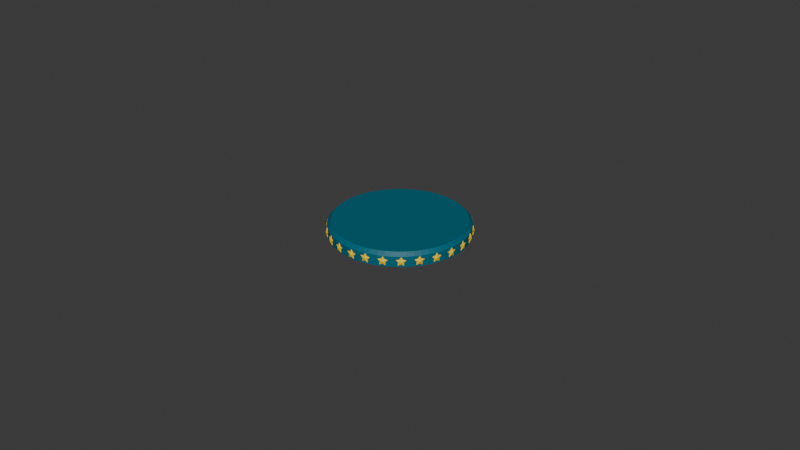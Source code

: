 # Source: roundPlatformStars.blend  (saved by Blender 4.1.24; exported with 4.5.12 LTS)
import bpy
from mathutils import Matrix  # noqa: F401  (used for matrix-valued properties, if any)

bpy.ops.wm.read_factory_settings(use_empty=True)
scene = bpy.context.scene
scene.name = 'Scene'

# ---- collections
col_collection = bpy.data.collections.new('Collection'); scene.collection.children.link(col_collection)

# ---- materials (node trees are filled in below, after node groups)
mat_material_002 = bpy.data.materials.new('Material.002')
mat_material_002.use_transparent_shadow = False
mat_material_001 = bpy.data.materials.new('Material.001')
mat_material_001.use_transparent_shadow = False

# ---- material node trees
mat_material_002.use_nodes = True; mat_material_002.node_tree.nodes.clear()
_N = mat_material_002.node_tree.nodes; _L = mat_material_002.node_tree.links
n0 = _N.new('ShaderNodeBsdfPrincipled'); n0.name = 'Principled BSDF'; n0.location = (10, 300)
n0.inputs[0].default_value = (0.0, 0.1334, 0.1913, 1.0)
n1 = _N.new('ShaderNodeOutputMaterial'); n1.name = 'Material Output'; n1.location = (300, 300)
_L.new(n0.outputs[0], n1.inputs[0])
n1.is_active_output = True
mat_material_001.use_nodes = True; mat_material_001.node_tree.nodes.clear()
_N = mat_material_001.node_tree.nodes; _L = mat_material_001.node_tree.links
n0 = _N.new('ShaderNodeBsdfPrincipled'); n0.name = 'Principled BSDF'; n0.location = (10, 300)
n0.inputs[0].default_value = (1.0, 0.6795, 0.0, 1.0)
n1 = _N.new('ShaderNodeOutputMaterial'); n1.name = 'Material Output'; n1.location = (300, 300)
_L.new(n0.outputs[0], n1.inputs[0])
n1.is_active_output = True

# ---- world
world_world = bpy.data.worlds.new('World'); scene.world = world_world
world_world.use_nodes = True; world_world.node_tree.nodes.clear()
_N = world_world.node_tree.nodes; _L = world_world.node_tree.links
n0 = _N.new('ShaderNodeOutputWorld'); n0.name = 'World Output'; n0.location = (300, 300)
n1 = _N.new('ShaderNodeBackground'); n1.name = 'Background'; n1.location = (10, 300)
n1.inputs[0].default_value = (0.05088, 0.05088, 0.05088, 1.0)
_L.new(n1.outputs[0], n0.inputs[0])
n0.is_active_output = True
world_world.color = (0.05088, 0.05088, 0.05088)
world_world.use_sun_shadow = False
world_world.sun_shadow_jitter_overblur = 0.0

# ---- meshes
me_cylinder_001 = bpy.data.meshes.new('Cylinder.001')
me_cylinder_001.from_pydata([(0.0, 0.5, -0.05), (0.04901, 0.4976, -0.05), (0.09755, 0.4904, -0.05), (0.1451, 0.4785, -0.05), (0.1913, 0.4619, -0.05), (0.2357, 0.441, -0.05), (0.2778, 0.4157, -0.05), (0.3172, 0.3865, -0.05), (0.3536, 0.3536, -0.05), (0.3865, 0.3172, -0.05), (0.4157, 0.2778, -0.05), (0.441, 0.2357, -0.05), (0.4619, 0.1913, -0.05), (0.4785, 0.1451, -0.05), (0.4904, 0.09755, -0.05), (0.4976, 0.04901, -0.05), (0.5, 0.0, -0.05), (0.4976, -0.04901, -0.05), (0.4904, -0.09755, -0.05), (0.4785, -0.1451, -0.05), (0.4619, -0.1913, -0.05), (0.441, -0.2357, -0.05), (0.4157, -0.2778, -0.05), (0.3865, -0.3172, -0.05), (0.3536, -0.3536, -0.05), (0.3172, -0.3865, -0.05), (0.2778, -0.4157, -0.05), (0.2357, -0.441, -0.05), (0.1913, -0.4619, -0.05), (0.1451, -0.4785, -0.05), (0.09755, -0.4904, -0.05), (0.04901, -0.4976, -0.05), (0.0, -0.5, -0.05), (-0.04901, -0.4976, -0.05), (-0.09755, -0.4904, -0.05), (-0.1451, -0.4785, -0.05), (-0.1913, -0.4619, -0.05), (-0.2357, -0.441, -0.05), (-0.2778, -0.4157, -0.05), (-0.3172, -0.3865, -0.05), (-0.3536, -0.3536, -0.05), (-0.3865, -0.3172, -0.05), (-0.4157, -0.2778, -0.05), (-0.441, -0.2357, -0.05), (-0.4619, -0.1913, -0.05), (-0.4785, -0.1451, -0.05), (-0.4904, -0.09755, -0.05), (-0.4976, -0.04901, -0.05), (-0.5, 0.0, -0.05), (-0.4976, 0.04901, -0.05), (-0.4904, 0.09755, -0.05), (-0.4785, 0.1451, -0.05), (-0.4619, 0.1913, -0.05), (-0.441, 0.2357, -0.05), (-0.4157, 0.2778, -0.05), (-0.3865, 0.3172, -0.05), (-0.3536, 0.3536, -0.05), (-0.3172, 0.3865, -0.05), (-0.2778, 0.4157, -0.05), (-0.2357, 0.441, -0.05), (-0.1913, 0.4619, -0.05), (-0.1451, 0.4785, -0.05), (-0.09755, 0.4904, -0.05), (-0.04901, 0.4976, -0.05), (1.164e-10, 0.475, 0.05), (0.0, 0.5, 0.025), (0.04656, 0.4727, 0.05), (0.04901, 0.4976, 0.025), (0.09266, 0.4658, 0.05), (0.09755, 0.4904, 0.025), (0.1379, 0.4545, 0.05), (0.1451, 0.4785, 0.025), (0.1818, 0.4388, 0.05), (0.1913, 0.4619, 0.025), (0.2239, 0.4189, 0.05), (0.2357, 0.441, 0.025), (0.2639, 0.3949, 0.05), (0.2778, 0.4157, 0.025), (0.3013, 0.3672, 0.05), (0.3172, 0.3865, 0.025), (0.3359, 0.3359, 0.05), (0.3536, 0.3536, 0.025), (0.3672, 0.3013, 0.05), (0.3865, 0.3172, 0.025), (0.3949, 0.2639, 0.05), (0.4157, 0.2778, 0.025), (0.4189, 0.2239, 0.05), (0.441, 0.2357, 0.025), (0.4388, 0.1818, 0.05), (0.4619, 0.1913, 0.025), (0.4545, 0.1379, 0.05), (0.4785, 0.1451, 0.025), (0.4658, 0.09266, 0.05), (0.4904, 0.09755, 0.025), (0.4727, 0.04656, 0.05), (0.4976, 0.04901, 0.025), (0.475, -1.164e-10, 0.05), (0.5, 0.0, 0.025), (0.4727, -0.04656, 0.05), (0.4976, -0.04901, 0.025), (0.4658, -0.09266, 0.05), (0.4904, -0.09755, 0.025), (0.4545, -0.1379, 0.05), (0.4785, -0.1451, 0.025), (0.4388, -0.1818, 0.05), (0.4619, -0.1913, 0.025), (0.4189, -0.2239, 0.05), (0.441, -0.2357, 0.025), (0.3949, -0.2639, 0.05), (0.4157, -0.2778, 0.025), (0.3672, -0.3013, 0.05), (0.3865, -0.3172, 0.025), (0.3359, -0.3359, 0.05), (0.3536, -0.3536, 0.025), (0.3013, -0.3672, 0.05), (0.3172, -0.3865, 0.025), (0.2639, -0.3949, 0.05), (0.2778, -0.4157, 0.025), (0.2239, -0.4189, 0.05), (0.2357, -0.441, 0.025), (0.1818, -0.4388, 0.05), (0.1913, -0.4619, 0.025), (0.1379, -0.4545, 0.05), (0.1451, -0.4785, 0.025), (0.09266, -0.4658, 0.05), (0.09755, -0.4904, 0.025), (0.04656, -0.4727, 0.05), (0.04901, -0.4976, 0.025), (-1.164e-10, -0.475, 0.05), (0.0, -0.5, 0.025), (-0.04656, -0.4727, 0.05), (-0.04901, -0.4976, 0.025), (-0.09266, -0.4658, 0.05), (-0.09755, -0.4904, 0.025), (-0.1379, -0.4545, 0.05), (-0.1451, -0.4785, 0.025), (-0.1818, -0.4388, 0.05), (-0.1913, -0.4619, 0.025), (-0.2239, -0.4189, 0.05), (-0.2357, -0.441, 0.025), (-0.2639, -0.3949, 0.05), (-0.2778, -0.4157, 0.025), (-0.3013, -0.3672, 0.05), (-0.3172, -0.3865, 0.025), (-0.3359, -0.3359, 0.05), (-0.3536, -0.3536, 0.025), (-0.3672, -0.3013, 0.05), (-0.3865, -0.3172, 0.025), (-0.3949, -0.2639, 0.05), (-0.4157, -0.2778, 0.025), (-0.4189, -0.2239, 0.05), (-0.441, -0.2357, 0.025), (-0.4388, -0.1818, 0.05), (-0.4619, -0.1913, 0.025), (-0.4545, -0.1379, 0.05), (-0.4785, -0.1451, 0.025), (-0.4658, -0.09266, 0.05), (-0.4904, -0.09755, 0.025), (-0.4727, -0.04656, 0.05), (-0.4976, -0.04901, 0.025), (-0.475, 1.164e-10, 0.05), (-0.5, 0.0, 0.025), (-0.4727, 0.04656, 0.05), (-0.4976, 0.04901, 0.025), (-0.4658, 0.09266, 0.05), (-0.4904, 0.09755, 0.025), (-0.4545, 0.1379, 0.05), (-0.4785, 0.1451, 0.025), (-0.4388, 0.1818, 0.05), (-0.4619, 0.1913, 0.025), (-0.4189, 0.2239, 0.05), (-0.441, 0.2357, 0.025), (-0.3949, 0.2639, 0.05), (-0.4157, 0.2778, 0.025), (-0.3672, 0.3013, 0.05), (-0.3865, 0.3172, 0.025), (-0.3359, 0.3359, 0.05), (-0.3536, 0.3536, 0.025), (-0.3013, 0.3672, 0.05), (-0.3172, 0.3865, 0.025), (-0.2639, 0.3949, 0.05), (-0.2778, 0.4157, 0.025), (-0.2239, 0.4189, 0.05), (-0.2357, 0.441, 0.025), (-0.1818, 0.4388, 0.05), (-0.1913, 0.4619, 0.025), (-0.1379, 0.4545, 0.05), (-0.1451, 0.4785, 0.025), (-0.09266, 0.4658, 0.05), (-0.09755, 0.4904, 0.025), (-0.04656, 0.4727, 0.05), (-0.04901, 0.4976, 0.025)], [], [(63, 191, 65, 0), (2, 69, 71, 3), (3, 71, 73, 4), (4, 73, 75, 5), (5, 75, 77, 6), (6, 77, 79, 7), (7, 79, 81, 8), (8, 81, 83, 9), (9, 83, 85, 10), (10, 85, 87, 11), (11, 87, 89, 12), (12, 89, 91, 13), (13, 91, 93, 14), (14, 93, 95, 15), (15, 95, 97, 16), (16, 97, 99, 17), (17, 99, 101, 18), (18, 101, 103, 19), (19, 103, 105, 20), (20, 105, 107, 21), (21, 107, 109, 22), (22, 109, 111, 23), (23, 111, 113, 24), (24, 113, 115, 25), (25, 115, 117, 26), (26, 117, 119, 27), (27, 119, 121, 28), (28, 121, 123, 29), (29, 123, 125, 30), (30, 125, 127, 31), (31, 127, 129, 32), (32, 129, 131, 33), (33, 131, 133, 34), (34, 133, 135, 35), (35, 135, 137, 36), (36, 137, 139, 37), (37, 139, 141, 38), (38, 141, 143, 39), (39, 143, 145, 40), (40, 145, 147, 41), (41, 147, 149, 42), (42, 149, 151, 43), (43, 151, 153, 44), (44, 153, 155, 45), (45, 155, 157, 46), (46, 157, 159, 47), (47, 159, 161, 48), (48, 161, 163, 49), (49, 163, 165, 50), (50, 165, 167, 51), (51, 167, 169, 52), (52, 169, 171, 53), (53, 171, 173, 54), (54, 173, 175, 55), (55, 175, 177, 56), (56, 177, 179, 57), (57, 179, 181, 58), (58, 181, 183, 59), (59, 183, 185, 60), (60, 185, 187, 61), (61, 187, 189, 62), (62, 189, 191, 63), (0, 65, 67, 1), (1, 67, 69, 2), (0, 1, 2, 3, 4, 5, 6, 7, 8, 9, 10, 11, 12, 13, 14, 15, 16, 17, 18, 19, 20, 21, 22, 23, 24, 25, 26, 27, 28, 29, 30, 31, 32, 33, 34, 35, 36, 37, 38, 39, 40, 41, 42, 43, 44, 45, 46, 47, 48, 49, 50, 51, 52, 53, 54, 55, 56, 57, 58, 59, 60, 61, 62, 63), (67, 65, 64, 66), (69, 67, 66, 68), (71, 69, 68, 70), (73, 71, 70, 72), (75, 73, 72, 74), (77, 75, 74, 76), (79, 77, 76, 78), (81, 79, 78, 80), (83, 81, 80, 82), (85, 83, 82, 84), (87, 85, 84, 86), (89, 87, 86, 88), (91, 89, 88, 90), (93, 91, 90, 92), (95, 93, 92, 94), (97, 95, 94, 96), (99, 97, 96, 98), (101, 99, 98, 100), (103, 101, 100, 102), (105, 103, 102, 104), (107, 105, 104, 106), (109, 107, 106, 108), (111, 109, 108, 110), (113, 111, 110, 112), (115, 113, 112, 114), (117, 115, 114, 116), (119, 117, 116, 118), (121, 119, 118, 120), (123, 121, 120, 122), (125, 123, 122, 124), (127, 125, 124, 126), (129, 127, 126, 128), (131, 129, 128, 130), (133, 131, 130, 132), (135, 133, 132, 134), (137, 135, 134, 136), (139, 137, 136, 138), (141, 139, 138, 140), (143, 141, 140, 142), (145, 143, 142, 144), (147, 145, 144, 146), (149, 147, 146, 148), (151, 149, 148, 150), (153, 151, 150, 152), (155, 153, 152, 154), (157, 155, 154, 156), (159, 157, 156, 158), (161, 159, 158, 160), (163, 161, 160, 162), (165, 163, 162, 164), (167, 165, 164, 166), (169, 167, 166, 168), (171, 169, 168, 170), (173, 171, 170, 172), (175, 173, 172, 174), (177, 175, 174, 176), (179, 177, 176, 178), (181, 179, 178, 180), (183, 181, 180, 182), (185, 183, 182, 184), (187, 185, 184, 186), (189, 187, 186, 188), (191, 189, 188, 190), (65, 191, 190, 64), (66, 64, 190, 188, 186, 184, 182, 180, 178, 176, 174, 172, 170, 168, 166, 164, 162, 160, 158, 156, 154, 152, 150, 148, 146, 144, 142, 140, 138, 136, 134, 132, 130, 128, 126, 124, 122, 120, 118, 116, 114, 112, 110, 108, 106, 104, 102, 100, 98, 96, 94, 92, 90, 88, 86, 84, 82, 80, 78, 76, 74, 72, 70, 68)])
_uv = me_cylinder_001.uv_layers.new(name='UVMap')
_uv.uv.foreach_set('vector', [0.01562, 0.5, 0.01562, 0.875, 0.0, 0.875, 0.0, 0.5, 0.9688, 0.5, 0.9688, 0.875, 0.9531, 0.875, 0.9531, 0.5, 0.9531, 0.5, 0.9531, 0.875, 0.9375, 0.875, 0.9375, 0.5, 0.9375, 0.5, 0.9375, 0.875, 0.9219, 0.875, 0.9219, 0.5, 0.9219, 0.5, 0.9219, 0.875, 0.9062, 0.875, 0.9062, 0.5, 0.9062, 0.5, 0.9062, 0.875, 0.8906, 0.875, 0.8906, 0.5, 0.8906, 0.5, 0.8906, 0.875, 0.875, 0.875, 0.875, 0.5, 0.875, 0.5, 0.875, 0.875, 0.8594, 0.875, 0.8594, 0.5, 0.8594, 0.5, 0.8594, 0.875, 0.8438, 0.875, 0.8438, 0.5, 0.8438, 0.5, 0.8438, 0.875, 0.8281, 0.875, 0.8281, 0.5, 0.8281, 0.5, 0.8281, 0.875, 0.8125, 0.875, 0.8125, 0.5, 0.8125, 0.5, 0.8125, 0.875, 0.7969, 0.875, 0.7969, 0.5, 0.7969, 0.5, 0.7969, 0.875, 0.7812, 0.875, 0.7812, 0.5, 0.7812, 0.5, 0.7812, 0.875, 0.7656, 0.875, 0.7656, 0.5, 0.7656, 0.5, 0.7656, 0.875, 0.75, 0.875, 0.75, 0.5, 0.75, 0.5, 0.75, 0.875, 0.7344, 0.875, 0.7344, 0.5, 0.7344, 0.5, 0.7344, 0.875, 0.7188, 0.875, 0.7188, 0.5, 0.7188, 0.5, 0.7188, 0.875, 0.7031, 0.875, 0.7031, 0.5, 0.7031, 0.5, 0.7031, 0.875, 0.6875, 0.875, 0.6875, 0.5, 0.6875, 0.5, 0.6875, 0.875, 0.6719, 0.875, 0.6719, 0.5, 0.6719, 0.5, 0.6719, 0.875, 0.6562, 0.875, 0.6562, 0.5, 0.6562, 0.5, 0.6562, 0.875, 0.6406, 0.875, 0.6406, 0.5, 0.6406, 0.5, 0.6406, 0.875, 0.625, 0.875, 0.625, 0.5, 0.625, 0.5, 0.625, 0.875, 0.6094, 0.875, 0.6094, 0.5, 0.6094, 0.5, 0.6094, 0.875, 0.5938, 0.875, 0.5938, 0.5, 0.5938, 0.5, 0.5938, 0.875, 0.5781, 0.875, 0.5781, 0.5, 0.5781, 0.5, 0.5781, 0.875, 0.5625, 0.875, 0.5625, 0.5, 0.5625, 0.5, 0.5625, 0.875, 0.5469, 0.875, 0.5469, 0.5, 0.5469, 0.5, 0.5469, 0.875, 0.5312, 0.875, 0.5312, 0.5, 0.5312, 0.5, 0.5312, 0.875, 0.5156, 0.875, 0.5156, 0.5, 0.5156, 0.5, 0.5156, 0.875, 0.5, 0.875, 0.5, 0.5, 0.5, 0.5, 0.5, 0.875, 0.4844, 0.875, 0.4844, 0.5, 0.4844, 0.5, 0.4844, 0.875, 0.4688, 0.875, 0.4688, 0.5, 0.4688, 0.5, 0.4688, 0.875, 0.4531, 0.875, 0.4531, 0.5, 0.4531, 0.5, 0.4531, 0.875, 0.4375, 0.875, 0.4375, 0.5, 0.4375, 0.5, 0.4375, 0.875, 0.4219, 0.875, 0.4219, 0.5, 0.4219, 0.5, 0.4219, 0.875, 0.4062, 0.875, 0.4062, 0.5, 0.4062, 0.5, 0.4062, 0.875, 0.3906, 0.875, 0.3906, 0.5, 0.3906, 0.5, 0.3906, 0.875, 0.375, 0.875, 0.375, 0.5, 0.375, 0.5, 0.375, 0.875, 0.3594, 0.875, 0.3594, 0.5, 0.3594, 0.5, 0.3594, 0.875, 0.3438, 0.875, 0.3438, 0.5, 0.3438, 0.5, 0.3438, 0.875, 0.3281, 0.875, 0.3281, 0.5, 0.3281, 0.5, 0.3281, 0.875, 0.3125, 0.875, 0.3125, 0.5, 0.3125, 0.5, 0.3125, 0.875, 0.2969, 0.875, 0.2969, 0.5, 0.2969, 0.5, 0.2969, 0.875, 0.2812, 0.875, 0.2812, 0.5, 0.2812, 0.5, 0.2812, 0.875, 0.2656, 0.875, 0.2656, 0.5, 0.2656, 0.5, 0.2656, 0.875, 0.25, 0.875, 0.25, 0.5, 0.25, 0.5, 0.25, 0.875, 0.2344, 0.875, 0.2344, 0.5, 0.2344, 0.5, 0.2344, 0.875, 0.2188, 0.875, 0.2188, 0.5, 0.2188, 0.5, 0.2188, 0.875, 0.2031, 0.875, 0.2031, 0.5, 0.2031, 0.5, 0.2031, 0.875, 0.1875, 0.875, 0.1875, 0.5, 0.1875, 0.5, 0.1875, 0.875, 0.1719, 0.875, 0.1719, 0.5, 0.1719, 0.5, 0.1719, 0.875, 0.1562, 0.875, 0.1562, 0.5, 0.1562, 0.5, 0.1562, 0.875, 0.1406, 0.875, 0.1406, 0.5, 0.1406, 0.5, 0.1406, 0.875, 0.125, 0.875, 0.125, 0.5, 0.125, 0.5, 0.125, 0.875, 0.1094, 0.875, 0.1094, 0.5, 0.1094, 0.5, 0.1094, 0.875, 0.09375, 0.875, 0.09375, 0.5, 0.09375, 0.5, 0.09375, 0.875, 0.07812, 0.875, 0.07812, 0.5, 0.07812, 0.5, 0.07812, 0.875, 0.0625, 0.875, 0.0625, 0.5, 0.0625, 0.5, 0.0625, 0.875, 0.04688, 0.875, 0.04688, 0.5, 0.04688, 0.5, 0.04688, 0.875, 0.03125, 0.875, 0.03125, 0.5, 0.03125, 0.5, 0.03125, 0.875, 0.01562, 0.875, 0.01562, 0.5, 1.0, 0.5, 1.0, 0.875, 0.9844, 0.875, 0.9844, 0.5, 0.9844, 0.5, 0.9844, 0.875, 0.9688, 0.875, 0.9688, 0.5, 0.75, 0.49, 0.7735, 0.4888, 0.7968, 0.4854, 0.8197, 0.4797, 0.8418, 0.4717, 0.8631, 0.4617, 0.8833, 0.4496, 0.9023, 0.4355, 0.9197, 0.4197, 0.9355, 0.4023, 0.9496, 0.3833, 0.9617, 0.3631, 0.9717, 0.3418, 0.9797, 0.3197, 0.9854, 0.2968, 0.9888, 0.2735, 0.99, 0.25, 0.9888, 0.2265, 0.9854, 0.2032, 0.9797, 0.1803, 0.9717, 0.1582, 0.9617, 0.1369, 0.9496, 0.1167, 0.9355, 0.09775, 0.9197, 0.08029, 0.9023, 0.06448, 0.8833, 0.05045, 0.8631, 0.03834, 0.8418, 0.02827, 0.8197, 0.02033, 0.7968, 0.01461, 0.7735, 0.01116, 0.75, 0.01, 0.7265, 0.01116, 0.7032, 0.01461, 0.6803, 0.02033, 0.6582, 0.02827, 0.6369, 0.03834, 0.6167, 0.05045, 0.5977, 0.06448, 0.5803, 0.08029, 0.5645, 0.09775, 0.5504, 0.1167, 0.5383, 0.1369, 0.5283, 0.1582, 0.5203, 0.1803, 0.5146, 0.2032, 0.5112, 0.2265, 0.51, 0.25, 0.5112, 0.2735, 0.5146, 0.2968, 0.5203, 0.3197, 0.5283, 0.3418, 0.5383, 0.3631, 0.5504, 0.3833, 0.5645, 0.4023, 0.5803, 0.4197, 0.5977, 0.4355, 0.6167, 0.4496, 0.6369, 0.4617, 0.6582, 0.4717, 0.6803, 0.4797, 0.7032, 0.4854, 0.7265, 0.4888, 0.2735, 0.4888, 0.25, 0.49, 0.25, 0.478, 0.2723, 0.4769, 0.2968, 0.4854, 0.2735, 0.4888, 0.2723, 0.4769, 0.2945, 0.4736, 0.3197, 0.4797, 0.2968, 0.4854, 0.2945, 0.4736, 0.3162, 0.4682, 0.3418, 0.4717, 0.3197, 0.4797, 0.3162, 0.4682, 0.3372, 0.4606, 0.3631, 0.4617, 0.3418, 0.4717, 0.3372, 0.4606, 0.3575, 0.4511, 0.3833, 0.4496, 0.3631, 0.4617, 0.3575, 0.4511, 0.3767, 0.4396, 0.4023, 0.4355, 0.3833, 0.4496, 0.3767, 0.4396, 0.3946, 0.4262, 0.4197, 0.4197, 0.4023, 0.4355, 0.3946, 0.4262, 0.4112, 0.4112, 0.4355, 0.4023, 0.4197, 0.4197, 0.4112, 0.4112, 0.4262, 0.3946, 0.4496, 0.3833, 0.4355, 0.4023, 0.4262, 0.3946, 0.4396, 0.3767, 0.4617, 0.3631, 0.4496, 0.3833, 0.4396, 0.3767, 0.4511, 0.3575, 0.4717, 0.3418, 0.4617, 0.3631, 0.4511, 0.3575, 0.4606, 0.3372, 0.4797, 0.3197, 0.4717, 0.3418, 0.4606, 0.3372, 0.4682, 0.3162, 0.4854, 0.2968, 0.4797, 0.3197, 0.4682, 0.3162, 0.4736, 0.2945, 0.4888, 0.2735, 0.4854, 0.2968, 0.4736, 0.2945, 0.4769, 0.2723, 0.49, 0.25, 0.4888, 0.2735, 0.4769, 0.2723, 0.478, 0.25, 0.4888, 0.2265, 0.49, 0.25, 0.478, 0.25, 0.4769, 0.2277, 0.4854, 0.2032, 0.4888, 0.2265, 0.4769, 0.2277, 0.4736, 0.2055, 0.4797, 0.1803, 0.4854, 0.2032, 0.4736, 0.2055, 0.4682, 0.1838, 0.4717, 0.1582, 0.4797, 0.1803, 0.4682, 0.1838, 0.4606, 0.1628, 0.4617, 0.1369, 0.4717, 0.1582, 0.4606, 0.1628, 0.4511, 0.1425, 0.4496, 0.1167, 0.4617, 0.1369, 0.4511, 0.1425, 0.4396, 0.1233, 0.4355, 0.09775, 0.4496, 0.1167, 0.4396, 0.1233, 0.4262, 0.1054, 0.4197, 0.08029, 0.4355, 0.09775, 0.4262, 0.1054, 0.4112, 0.08879, 0.4023, 0.06448, 0.4197, 0.08029, 0.4112, 0.08879, 0.3946, 0.07376, 0.3833, 0.05045, 0.4023, 0.06448, 0.3946, 0.07376, 0.3767, 0.06044, 0.3631, 0.03834, 0.3833, 0.05045, 0.3767, 0.06044, 0.3575, 0.04893, 0.3418, 0.02827, 0.3631, 0.03834, 0.3575, 0.04893, 0.3372, 0.03937, 0.3197, 0.02033, 0.3418, 0.02827, 0.3372, 0.03937, 0.3162, 0.03183, 0.2968, 0.01461, 0.3197, 0.02033, 0.3162, 0.03183, 0.2945, 0.0264, 0.2735, 0.01116, 0.2968, 0.01461, 0.2945, 0.0264, 0.2723, 0.02311, 0.25, 0.01, 0.2735, 0.01116, 0.2723, 0.02311, 0.25, 0.02201, 0.2265, 0.01116, 0.25, 0.01, 0.25, 0.02201, 0.2277, 0.02311, 0.2032, 0.01461, 0.2265, 0.01116, 0.2277, 0.02311, 0.2055, 0.0264, 0.1803, 0.02033, 0.2032, 0.01461, 0.2055, 0.0264, 0.1838, 0.03183, 0.1582, 0.02827, 0.1803, 0.02033, 0.1838, 0.03183, 0.1628, 0.03937, 0.1369, 0.03834, 0.1582, 0.02827, 0.1628, 0.03937, 0.1425, 0.04893, 0.1167, 0.05045, 0.1369, 0.03834, 0.1425, 0.04893, 0.1233, 0.06044, 0.09775, 0.06448, 0.1167, 0.05045, 0.1233, 0.06044, 0.1054, 0.07376, 0.08029, 0.08029, 0.09775, 0.06448, 0.1054, 0.07376, 0.08879, 0.08879, 0.06448, 0.09775, 0.08029, 0.08029, 0.08879, 0.08879, 0.07376, 0.1054, 0.05045, 0.1167, 0.06448, 0.09775, 0.07376, 0.1054, 0.06044, 0.1233, 0.03834, 0.1369, 0.05045, 0.1167, 0.06044, 0.1233, 0.04893, 0.1425, 0.02827, 0.1582, 0.03834, 0.1369, 0.04893, 0.1425, 0.03937, 0.1628, 0.02033, 0.1803, 0.02827, 0.1582, 0.03937, 0.1628, 0.03183, 0.1838, 0.01461, 0.2032, 0.02033, 0.1803, 0.03183, 0.1838, 0.0264, 0.2055, 0.01116, 0.2265, 0.01461, 0.2032, 0.0264, 0.2055, 0.02311, 0.2277, 0.01, 0.25, 0.01116, 0.2265, 0.02311, 0.2277, 0.02201, 0.25, 0.01116, 0.2735, 0.01, 0.25, 0.02201, 0.25, 0.02311, 0.2723, 0.01461, 0.2968, 0.01116, 0.2735, 0.02311, 0.2723, 0.0264, 0.2945, 0.02033, 0.3197, 0.01461, 0.2968, 0.0264, 0.2945, 0.03183, 0.3162, 0.02827, 0.3418, 0.02033, 0.3197, 0.03183, 0.3162, 0.03937, 0.3372, 0.03834, 0.3631, 0.02827, 0.3418, 0.03937, 0.3372, 0.04893, 0.3575, 0.05045, 0.3833, 0.03834, 0.3631, 0.04893, 0.3575, 0.06044, 0.3767, 0.06448, 0.4023, 0.05045, 0.3833, 0.06044, 0.3767, 0.07376, 0.3946, 0.08029, 0.4197, 0.06448, 0.4023, 0.07376, 0.3946, 0.08879, 0.4112, 0.09775, 0.4355, 0.08029, 0.4197, 0.08879, 0.4112, 0.1054, 0.4262, 0.1167, 0.4496, 0.09775, 0.4355, 0.1054, 0.4262, 0.1233, 0.4396, 0.1369, 0.4617, 0.1167, 0.4496, 0.1233, 0.4396, 0.1425, 0.4511, 0.1582, 0.4717, 0.1369, 0.4617, 0.1425, 0.4511, 0.1628, 0.4606, 0.1803, 0.4797, 0.1582, 0.4717, 0.1628, 0.4606, 0.1838, 0.4682, 0.2032, 0.4854, 0.1803, 0.4797, 0.1838, 0.4682, 0.2055, 0.4736, 0.2265, 0.4888, 0.2032, 0.4854, 0.2055, 0.4736, 0.2277, 0.4769, 0.25, 0.49, 0.2265, 0.4888, 0.2277, 0.4769, 0.25, 0.478, 0.2723, 0.4769, 0.25, 0.478, 0.2277, 0.4769, 0.2055, 0.4736, 0.1838, 0.4682, 0.1628, 0.4606, 0.1425, 0.4511, 0.1233, 0.4396, 0.1054, 0.4262, 0.08879, 0.4112, 0.07376, 0.3946, 0.06044, 0.3767, 0.04893, 0.3575, 0.03937, 0.3372, 0.03183, 0.3162, 0.0264, 0.2945, 0.02311, 0.2723, 0.02201, 0.25, 0.02311, 0.2277, 0.0264, 0.2055, 0.03183, 0.1838, 0.03937, 0.1628, 0.04893, 0.1425, 0.06044, 0.1233, 0.07376, 0.1054, 0.08879, 0.08879, 0.1054, 0.07376, 0.1233, 0.06044, 0.1425, 0.04893, 0.1628, 0.03937, 0.1838, 0.03183, 0.2055, 0.0264, 0.2277, 0.02311, 0.25, 0.02201, 0.2723, 0.02311, 0.2945, 0.0264, 0.3162, 0.03183, 0.3372, 0.03937, 0.3575, 0.04893, 0.3767, 0.06044, 0.3946, 0.07376, 0.4112, 0.08879, 0.4262, 0.1054, 0.4396, 0.1233, 0.4511, 0.1425, 0.4606, 0.1628, 0.4682, 0.1838, 0.4736, 0.2055, 0.4769, 0.2277, 0.478, 0.25, 0.4769, 0.2723, 0.4736, 0.2945, 0.4682, 0.3162, 0.4606, 0.3372, 0.4511, 0.3575, 0.4396, 0.3767, 0.4262, 0.3946, 0.4112, 0.4112, 0.3946, 0.4262, 0.3767, 0.4396, 0.3575, 0.4511, 0.3372, 0.4606, 0.3162, 0.4682, 0.2945, 0.4736])
me_cylinder_001.materials.append(mat_material_002)
me_cylinder_001.update()
me_star_004 = bpy.data.meshes.new('Star.004')
me_star_004.from_pydata([(0.0, 0.0, 0.015), (0.0, 9.827e-09, -0.06056), (0.5, 0.0, 0.015), (0.5, 0.0, -0.015), (0.2265, 0.1646, 0.015), (0.2265, 0.1646, -0.015), (0.1545, 0.4755, 0.015), (0.1545, 0.4755, -0.015), (-0.08652, 0.2663, 0.015), (-0.08652, 0.2663, -0.015), (-0.4045, 0.2939, 0.015), (-0.4045, 0.2939, -0.015), (-0.28, 2.448e-08, 0.015), (-0.28, 2.448e-08, -0.015), (-0.4045, -0.2939, 0.015), (-0.4045, -0.2939, -0.015), (-0.08652, -0.2663, 0.015), (-0.08652, -0.2663, -0.015), (0.1545, -0.4755, 0.015), (0.1545, -0.4755, -0.015), (0.2265, -0.1646, 0.015), (0.2265, -0.1646, -0.015)], [], [(2, 0, 20), (0, 2, 4), (0, 4, 6), (0, 6, 8), (0, 8, 10), (0, 10, 12), (0, 12, 14), (0, 14, 16), (0, 16, 18), (0, 18, 20), (3, 2, 20, 21), (2, 3, 5, 4), (4, 5, 7, 6), (6, 7, 9, 8), (8, 9, 11, 10), (10, 11, 13, 12), (12, 13, 15, 14), (14, 15, 17, 16), (16, 17, 19, 18), (18, 19, 21, 20), (1, 3, 21), (3, 1, 5), (5, 1, 7), (7, 1, 9), (9, 1, 11), (11, 1, 13), (13, 1, 15), (15, 1, 17), (17, 1, 19), (19, 1, 21)])
me_star_004.materials.append(mat_material_001)
me_star_004.update()

# ---- curves / text
cu_b_ziercircle = bpy.data.curves.new('BézierCircle', 'CURVE')
cu_b_ziercircle.dimensions = '3D'
_sp = cu_b_ziercircle.splines.new('BEZIER'); _sp.bezier_points.add(3)
_sp.bezier_points.foreach_set('co', [-0.5, 0.0, 0.0, 0.0, 0.5, 0.0, 0.5, 0.0, 0.0, 0.0, -0.5, 0.0])
_sp.bezier_points.foreach_set('handle_left', [-0.5, -0.2761, 0.0, -0.2761, 0.5, 0.0, 0.5, 0.2761, 0.0, 0.2761, -0.5, 0.0])
_sp.bezier_points.foreach_set('handle_right', [-0.5, 0.2761, 0.0, 0.2761, 0.5, 0.0, 0.5, -0.2761, 0.0, -0.2761, -0.5, 0.0])
for _p, _l, _r in zip(_sp.bezier_points, ['AUTO', 'AUTO', 'AUTO', 'AUTO'], ['AUTO', 'AUTO', 'AUTO', 'AUTO']): _p.handle_left_type = _l; _p.handle_right_type = _r
_sp.order_u = 0
_sp.order_v = 0
_sp.use_cyclic_u = True
cu_b_ziercircle.use_path = True
cu_b_ziercircle.fill_mode = 'FULL'

# ---- objects
ob_cylinder = bpy.data.objects.new('Cylinder', me_cylinder_001)
ob_star_004 = bpy.data.objects.new('Star.004', me_star_004)
ob_b_ziercircle = bpy.data.objects.new('BézierCircle', cu_b_ziercircle)

# ---- transforms, parenting, visibility, modifiers, constraints
ob_cylinder.location = (0.0, 0.0, 0.0)
ob_star_004.parent = ob_cylinder
ob_star_004.location = (-0.002586, 0.0, -0.01558)
ob_star_004.rotation_euler = (1.571, -0.3491, 0.0)
ob_star_004.scale = (0.07, 0.07, 0.2)
ob_star_004.track_axis = 'POS_X'
_m = ob_star_004.modifiers.new('Array', 'ARRAY')
_m.count = 26
_m.fit_length = 5.6
_m.curve = ob_b_ziercircle
_m.use_constant_offset = True
_m.constant_offset_displace = (0.0, -0.59, 0.0)
_m.relative_offset_displace = (1.8, 0.0, 0.0)
_m.use_object_offset = True
_m = ob_star_004.modifiers.new('Curve', 'CURVE')
_m.object = ob_b_ziercircle
ob_b_ziercircle.location = (0.0, 0.0, 0.0)

# ---- collection membership
col_collection.objects.link(ob_cylinder)
col_collection.objects.link(ob_star_004)
col_collection.objects.link(ob_b_ziercircle)

# ---- scene / render settings (as saved in the file)
scene.frame_start = 1; scene.frame_end = 250; scene.frame_set(1)
scene.render.engine = 'BLENDER_EEVEE_NEXT'
scene.cycles.sampling_pattern = 'TABULATED_SOBOL'
scene.eevee.ray_tracing_options.trace_max_roughness = 0.0
bpy.context.view_layer.update()

# ---- added for rendering (the .blend has no active camera and no usable light): camera, sun
cam_auto = bpy.data.cameras.new('AutoCamera')
cam_auto.lens = 50.0
cam_auto.sensor_width = 36.0
cam_auto.clip_end = 1000.0
ob_auto_camera = bpy.data.objects.new('AutoCamera', cam_auto)
scene.collection.objects.link(ob_auto_camera)
ob_auto_camera.location = (4.33969, -5.20763, 3.47175)
ob_auto_camera.rotation_euler = (1.09748, -7.21219e-08, 0.694738)
scene.camera = ob_auto_camera
light_auto_sun = bpy.data.lights.new('AutoSun', 'SUN')
light_auto_sun.energy = 3.0
light_auto_sun.angle = 0.0523599
ob_auto_sun = bpy.data.objects.new('AutoSun', light_auto_sun)
scene.collection.objects.link(ob_auto_sun)
ob_auto_sun.rotation_euler = (0.872665, 0.174533, 0.523599)
bpy.context.view_layer.update()

